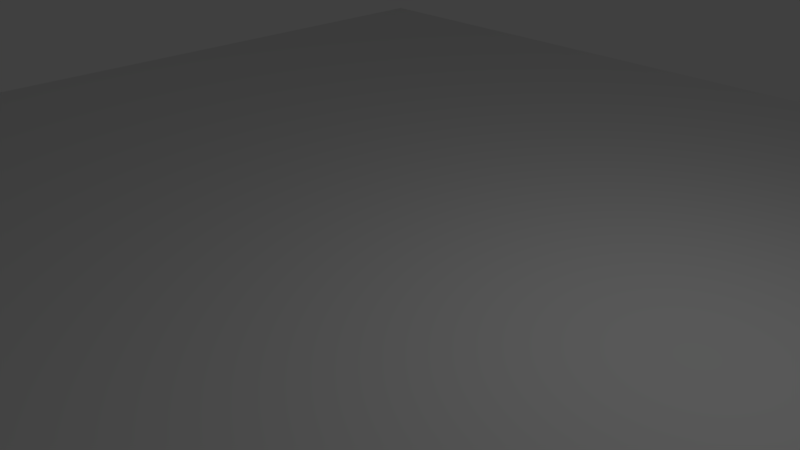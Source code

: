 # Source: Floor.blend  (saved by Blender 2.78.0; exported with 4.5.12 LTS)
import bpy
from mathutils import Matrix  # noqa: F401  (used for matrix-valued properties, if any)

bpy.ops.wm.read_factory_settings(use_empty=True)
scene = bpy.context.scene
scene.name = 'Scene'

# ---- collections
col_collection_1 = bpy.data.collections.new('Collection 1'); scene.collection.children.link(col_collection_1)

# ---- world
world_world = bpy.data.worlds.new('World'); scene.world = world_world
world_world.color = (0.05088, 0.05088, 0.05088)
world_world.use_sun_shadow = False
world_world.sun_shadow_jitter_overblur = 0.0
world_world.cycles.sampling_method = 'MANUAL'

# ---- cameras
cam_camera = bpy.data.cameras.new('Camera')
cam_camera.clip_end = 100.0
cam_camera.lens = 35.0
cam_camera.sensor_width = 32.0
cam_camera.sensor_height = 18.0
cam_camera.ortho_scale = 7.314
cam_camera.dof.focus_distance = 0.0
cam_camera.dof.aperture_fstop = 128.0

# ---- lights
light_lamp = bpy.data.lights.new('Lamp', 'POINT')
light_lamp.transmission_factor = 0.0
light_lamp.cutoff_distance = 30.0
light_lamp.energy = 100.0
light_lamp.shadow_buffer_clip_start = 1.001
light_lamp.shadow_soft_size = 0.1
light_lamp.shadow_maximum_resolution = 0.006
light_lamp.use_absolute_resolution = True

# ---- meshes
me_plane = bpy.data.meshes.new('Plane')
me_plane.from_pydata([(-1.0, -1.0, 0.0), (1.0, -1.0, 0.0), (-1.0, 1.0, 0.0), (1.0, 1.0, 0.0)], [], [(0, 1, 3, 2)])
me_plane.use_remesh_preserve_volume = False
me_plane.use_remesh_preserve_attributes = False
me_plane.use_mirror_vertex_groups = False
me_plane.update()

# ---- objects
ob_plane = bpy.data.objects.new('Plane', me_plane)
ob_lamp = bpy.data.objects.new('Lamp', light_lamp)
ob_camera = bpy.data.objects.new('Camera', cam_camera)

# ---- transforms, parenting, visibility, modifiers, constraints
ob_plane.location = (0.0, 0.0, 0.0)
ob_plane.scale = (10.0, 10.0, 10.0)
ob_plane.lineart.crease_threshold = 0.0
ob_lamp.location = (4.076, 1.005, 5.904)
ob_lamp.rotation_euler = (0.6503, 0.05522, 1.866)
ob_lamp.lock_rotations_4d = False
ob_lamp.empty_display_type = 'ARROWS'
ob_lamp.color = (0.0, 0.0, 0.0, 0.0)
ob_lamp.lineart.crease_threshold = 0.0
ob_camera.location = (7.481, -6.508, 5.344)
ob_camera.rotation_euler = (1.109, 0.0, 0.8149)
ob_camera.lock_rotations_4d = False
ob_camera.empty_display_type = 'ARROWS'
ob_camera.color = (0.0, 0.0, 0.0, 0.0)
ob_camera.display_type = 'WIRE'
ob_camera.lineart.crease_threshold = 0.0

# ---- collection membership
col_collection_1.objects.link(ob_plane)
col_collection_1.objects.link(ob_lamp)
col_collection_1.objects.link(ob_camera)

# ---- scene / render settings (as saved in the file)
scene.camera = ob_camera
scene.frame_start = 1; scene.frame_end = 250; scene.frame_set(2)
scene.render.engine = 'BLENDER_EEVEE_NEXT'
scene.render.resolution_percentage = 50
scene.render.dither_intensity = 0.0
scene.cycles.use_denoising = False
scene.cycles.samples = 128
scene.cycles.sampling_pattern = 'TABULATED_SOBOL'
scene.cycles.light_sampling_threshold = 0.0
scene.cycles.use_adaptive_sampling = False
scene.cycles.use_light_tree = False
scene.cycles.blur_glossy = 0.0
scene.cycles.sample_clamp_indirect = 0.0
scene.view_settings.view_transform = 'Standard'
bpy.context.view_layer.update()
